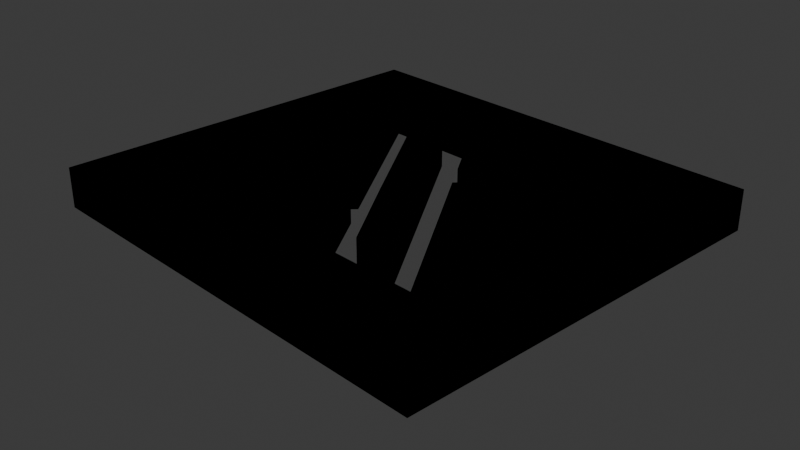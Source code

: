 # Source: x.blend  (saved by Blender 4.0.36; exported with 4.5.12 LTS)
import bpy
from mathutils import Matrix  # noqa: F401  (used for matrix-valued properties, if any)

bpy.ops.wm.read_factory_settings(use_empty=True)
scene = bpy.context.scene
scene.name = 'Scene'

# ---- collections
col_collection = bpy.data.collections.new('Collection'); scene.collection.children.link(col_collection)

# ---- materials (node trees are filled in below, after node groups)
mat_material = bpy.data.materials.new('Material')
mat_material.alpha_threshold = 0.0
mat_material.use_transparent_shadow = False
mat_material.diffuse_color = (0.0, 0.0, 0.0, 1.0)
mat_material.roughness = 0.5
mat_material.metallic = 0.3
mat_material.line_color = (0.0, 0.0, 0.0, 1.0)

# ---- material node trees

# ---- world
world_world = bpy.data.worlds.new('World'); scene.world = world_world
world_world.use_nodes = True; world_world.node_tree.nodes.clear()
_N = world_world.node_tree.nodes; _L = world_world.node_tree.links
n0 = _N.new('ShaderNodeOutputWorld'); n0.name = 'World Output'; n0.location = (300, 300)
n1 = _N.new('ShaderNodeBackground'); n1.name = 'Background'; n1.location = (10, 300)
n1.inputs[0].default_value = (0.05088, 0.05088, 0.05088, 1.0)
_L.new(n1.outputs[0], n0.inputs[0])
n0.is_active_output = True
world_world.color = (0.05088, 0.05088, 0.05088)
world_world.use_sun_shadow = False
world_world.sun_shadow_jitter_overblur = 0.0

# ---- cameras
cam_camera = bpy.data.cameras.new('Camera')
cam_camera.clip_end = 100.0
cam_camera.ortho_scale = 7.314

# ---- lights
light_light = bpy.data.lights.new('Light', 'POINT')
light_light.transmission_factor = 0.0
light_light.use_soft_falloff = False
light_light.energy = 1000.0
light_light.shadow_soft_size = 0.1
light_light.shadow_maximum_resolution = 0.006
light_light.use_absolute_resolution = True

# ---- meshes
me_cube = bpy.data.meshes.new('Cube')
me_cube.from_pydata([(-0.4512, -0.155, 0.0), (1.712, -1.486, 0.0), (0.4368, 0.3086, 0.0), (1.624, 1.594, 0.0), (1.162, 1.581, 0.0), (0.2405, 0.5871, 0.0), (-0.4716, 1.587, 0.0), (-1.69, 1.584, 0.0), (0.5064, -1.492, 0.0), (-0.2532, -0.4257, 0.0), (-1.244, -1.489, 0.0), (-1.687, -1.495, 0.0), (-2.497, -2.261, 0.0), (-2.5, 2.265, 0.0), (2.497, 2.261, 0.0), (2.488, -2.261, 0.0), (0.04794, -0.2958, 0.0), (0.6809, -1.166, 0.0), (1.098, -1.161, 0.0), (-0.6431, 1.263, 0.0), (-1.065, 1.26, 0.0), (-0.4512, -0.155, 0.4494), (1.712, -1.486, 0.4494), (0.4368, 0.3086, 0.4494), (1.624, 1.594, 0.4494), (1.162, 1.581, 0.4494), (0.2405, 0.5871, 0.4494), (-0.4716, 1.587, 0.4494), (-1.69, 1.584, 0.4494), (0.5064, -1.492, 0.4494), (-0.2532, -0.4257, 0.4494), (-1.244, -1.489, 0.4494), (-1.687, -1.495, 0.4494), (-2.497, -2.261, 0.4494), (-2.5, 2.265, 0.4494), (2.497, 2.261, 0.4494), (2.488, -2.261, 0.4494), (0.04794, -0.2958, 0.4494), (0.6809, -1.166, 0.4494), (1.098, -1.161, 0.4494), (-0.6431, 1.263, 0.4494), (-1.065, 1.26, 0.4494)], [], [(18, 17, 20, 19), (2, 1, 3), (14, 3, 1, 15), (4, 3, 14, 13, 6, 7), (6, 13, 7), (5, 4, 6), (12, 11, 7, 13), (11, 0, 7), (10, 11, 12, 15, 1, 8), (9, 10, 8), (39, 40, 41, 38), (23, 24, 22), (35, 36, 22, 24), (25, 28, 27, 34, 35, 24), (27, 28, 34), (26, 27, 25), (33, 34, 28, 32), (32, 28, 21), (31, 29, 22, 36, 33, 32), (30, 29, 31), (9, 8, 29, 30), (16, 17, 38, 37), (7, 0, 21, 28), (8, 1, 22, 29), (17, 18, 39, 38), (4, 7, 28, 25), (1, 2, 23, 22), (18, 19, 40, 39), (12, 13, 34, 33), (2, 3, 24, 23), (19, 20, 41, 40), (13, 14, 35, 34), (3, 4, 25, 24), (16, 20, 41, 37), (0, 11, 32, 21), (14, 15, 36, 35), (6, 4, 25, 27), (4, 5, 26, 25), (20, 17, 38, 41), (11, 10, 31, 32), (15, 12, 33, 36), (5, 6, 27, 26), (10, 9, 30, 31)])
_uv = me_cube.uv_layers.new(name='UVMap')
_uv.uv.foreach_set('vector', [0.0, 0.0, 0.0, 0.0, 0.0, 0.0, 0.0, 0.0, 0.0, 0.0, 0.0, 0.0, 0.0, 0.0, 0.0, 0.0, 0.0, 0.0, 0.0, 0.0, 0.0, 0.0, 0.0, 0.0, 0.0, 0.0, 0.0, 0.0, 0.0, 0.0, 0.0, 0.0, 0.0, 0.0, 0.0, 0.0, 0.0, 0.0, 0.0, 0.0, 0.0, 0.0, 0.0, 0.0, 0.0, 0.0, 0.0, 0.0, 0.0, 0.0, 0.0, 0.0, 0.0, 0.0, 0.0, 0.0, 0.0, 0.0, 0.0, 0.0, 0.0, 0.0, 0.0, 0.0, 0.0, 0.0, 0.0, 0.0, 0.0, 0.0, 0.0, 0.0, 0.0, 0.0, 0.0, 0.0, 0.0, 0.0, 0.0, 0.0, 0.0, 0.0, 0.0, 0.0, 0.0, 0.0, 0.0, 0.0, 0.0, 0.0, 0.0, 0.0, 0.0, 0.0, 0.0, 0.0, 0.0, 0.0, 0.0, 0.0, 0.0, 0.0, 0.0, 0.0, 0.0, 0.0, 0.0, 0.0, 0.0, 0.0, 0.0, 0.0, 0.0, 0.0, 0.0, 0.0, 0.0, 0.0, 0.0, 0.0, 0.0, 0.0, 0.0, 0.0, 0.0, 0.0, 0.0, 0.0, 0.0, 0.0, 0.0, 0.0, 0.0, 0.0, 0.0, 0.0, 0.0, 0.0, 0.0, 0.0, 0.0, 0.0, 0.0, 0.0, 0.0, 0.0, 0.0, 0.0, 0.0, 0.0, 0.0, 0.0, 0.0, 0.0, 0.0, 0.0, 0.0, 0.0, 0.0, 0.0, 0.0, 0.0, 0.0, 0.0, 0.0, 0.0, 0.0, 0.0, 0.0, 0.0, 0.0, 0.0, 0.0, 0.0, 0.0, 0.0, 0.0, 0.0, 0.0, 0.0, 0.0, 0.0, 0.0, 0.0, 0.0, 0.0, 0.0, 0.0, 0.0, 0.0, 0.0, 0.0, 0.0, 0.0, 0.0, 0.0, 0.0, 0.0, 0.0, 0.0, 0.0, 0.0, 0.0, 0.0, 0.0, 0.0, 0.0, 0.0, 0.0, 0.0, 0.0, 0.0, 0.0, 0.0, 0.0, 0.0, 0.0, 0.0, 0.0, 0.0, 0.0, 0.0, 0.0, 0.0, 0.0, 0.0, 0.0, 0.0, 0.0, 0.0, 0.0, 0.0, 0.0, 0.0, 0.0, 0.0, 0.0, 0.0, 0.0, 0.0, 0.0, 0.0, 0.0, 0.0, 0.0, 0.0, 0.0, 0.0, 0.0, 0.0, 0.0, 0.0, 0.0, 0.0, 0.0, 0.0, 0.0, 0.0, 0.0, 0.0, 0.0, 0.0, 0.0, 0.0, 0.0, 0.0, 0.0, 0.0, 0.0, 0.0, 0.0, 0.0, 0.0, 0.0, 0.0, 0.0, 0.0, 0.0, 0.0, 0.0, 0.0, 0.0, 0.0, 0.0, 0.0, 0.0, 0.0, 0.0, 0.0, 0.0, 0.0, 0.0, 0.0, 0.0, 0.0, 0.0, 0.0, 0.0, 0.0, 0.0, 0.0, 0.0, 0.0, 0.0, 0.0, 0.0, 0.0, 0.0, 0.0, 0.0, 0.0, 0.0, 0.0, 0.0, 0.0, 0.0, 0.0, 0.0, 0.0, 0.0, 0.0, 0.0, 0.0, 0.0, 0.0, 0.0, 0.0, 0.0, 0.0, 0.0, 0.0, 0.0, 0.0, 0.0, 0.0, 0.0, 0.0, 0.0, 0.0, 0.0])
me_cube.materials.append(mat_material)
me_cube.use_mirror_vertex_groups = False
me_cube.update()

# ---- objects
ob_cube = bpy.data.objects.new('Cube', me_cube)
ob_light = bpy.data.objects.new('Light', light_light)
ob_camera = bpy.data.objects.new('Camera', cam_camera)

# ---- transforms, parenting, visibility, modifiers, constraints
ob_cube.location = (0.0, 0.0, 0.0)
ob_cube.lock_rotations_4d = False
ob_cube.empty_display_type = 'ARROWS'
ob_cube.lineart.crease_threshold = 0.0
ob_light.location = (4.076, 1.005, 5.904)
ob_light.rotation_euler = (0.6503, 0.05522, 1.866)
ob_light.lock_rotations_4d = False
ob_light.empty_display_type = 'ARROWS'
ob_light.color = (0.0, 0.0, 0.0, 0.0)
ob_light.lineart.crease_threshold = 0.0
ob_camera.location = (7.359, -6.926, 4.958)
ob_camera.rotation_euler = (1.109, 0.0, 0.8149)
ob_camera.lock_rotations_4d = False
ob_camera.empty_display_type = 'ARROWS'
ob_camera.color = (0.0, 0.0, 0.0, 0.0)
ob_camera.display_type = 'WIRE'
ob_camera.lineart.crease_threshold = 0.0

# ---- collection membership
col_collection.objects.link(ob_cube)
col_collection.objects.link(ob_light)
col_collection.objects.link(ob_camera)

# ---- scene / render settings (as saved in the file)
scene.camera = ob_camera
scene.frame_start = 1; scene.frame_end = 250; scene.frame_set(1)
scene.render.engine = 'BLENDER_EEVEE_NEXT'
scene.cycles.sampling_pattern = 'TABULATED_SOBOL'
bpy.context.view_layer.update()
